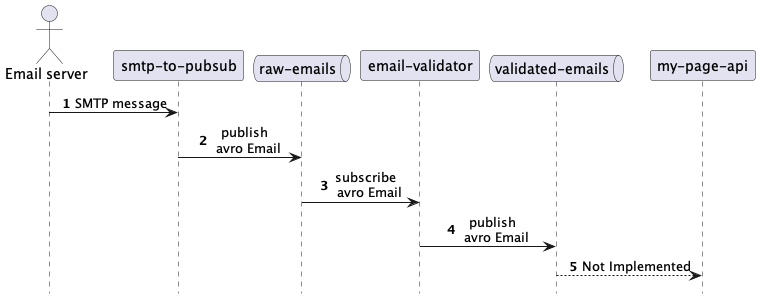

The diagram above was rendered by PlantUML. Its source (embedded in the PNG):
@startuml
autonumber
hide footbox
skinparam sequenceMessageAlign center
actor "Email server"
participant "smtp-to-pubsub"
queue "raw-emails"
participant "email-validator"
queue "validated-emails"
"Email server" -> "smtp-to-pubsub": SMTP message
"smtp-to-pubsub" -> "raw-emails": publish \n avro Email
"raw-emails" -> "email-validator": subscribe \n avro Email
"email-validator" -> "validated-emails": publish \n avro Email
"validated-emails" --> "my-page-api": Not Implemented
@enduml